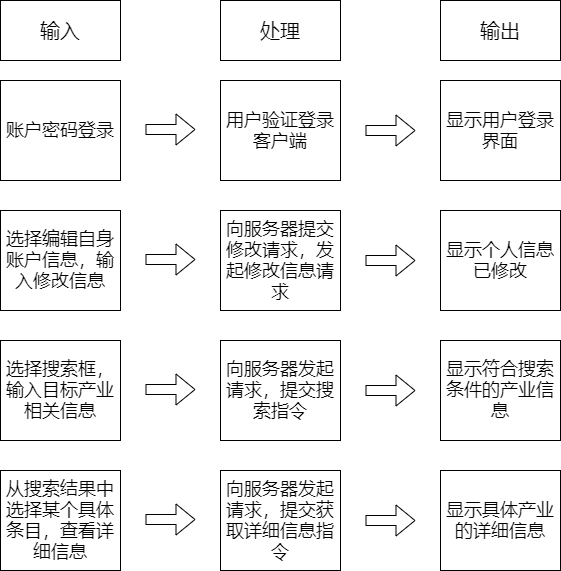

The diagram above was exported from draw.io. Its source (the exported page's mxGraphModel, read from the mxfile embedded in the PNG):
<mxGraphModel dx="1374" dy="790" grid="1" gridSize="10" guides="1" tooltips="1" connect="1" arrows="1" fold="1" page="1" pageScale="1" pageWidth="3300" pageHeight="4681" math="0" shadow="0">
  <root>
    <mxCell id="0" />
    <mxCell id="1" parent="0" />
    <mxCell id="65" value="&lt;font style=&quot;font-size: 20px&quot;&gt;输入&lt;/font&gt;" style="rounded=0;whiteSpace=wrap;html=1;" parent="1" vertex="1">
      <mxGeometry x="470" y="195" width="120" height="60" as="geometry" />
    </mxCell>
    <mxCell id="66" value="&lt;font style=&quot;font-size: 20px&quot;&gt;处理&lt;/font&gt;" style="rounded=0;whiteSpace=wrap;html=1;" parent="1" vertex="1">
      <mxGeometry x="690" y="195" width="120" height="60" as="geometry" />
    </mxCell>
    <mxCell id="67" value="&lt;span style=&quot;font-size: 20px&quot;&gt;输出&lt;/span&gt;" style="rounded=0;whiteSpace=wrap;html=1;" parent="1" vertex="1">
      <mxGeometry x="910" y="195" width="120" height="60" as="geometry" />
    </mxCell>
    <mxCell id="68" value="&lt;font style=&quot;font-size: 18px&quot;&gt;账户密码登录&lt;/font&gt;" style="rounded=0;whiteSpace=wrap;html=1;" parent="1" vertex="1">
      <mxGeometry x="470" y="275" width="120" height="100" as="geometry" />
    </mxCell>
    <mxCell id="69" value="&lt;font style=&quot;font-size: 18px&quot;&gt;用户验证登录客户端&lt;/font&gt;" style="rounded=0;whiteSpace=wrap;html=1;fontStyle=0" parent="1" vertex="1">
      <mxGeometry x="690" y="275" width="120" height="100" as="geometry" />
    </mxCell>
    <mxCell id="70" value="&lt;font style=&quot;font-size: 18px&quot;&gt;显示用户登录界面&lt;/font&gt;" style="rounded=0;whiteSpace=wrap;html=1;fontStyle=0" parent="1" vertex="1">
      <mxGeometry x="910" y="275" width="120" height="100" as="geometry" />
    </mxCell>
    <mxCell id="71" value="" style="shape=flexArrow;endArrow=classic;html=1;" parent="1" edge="1">
      <mxGeometry width="50" height="50" relative="1" as="geometry">
        <mxPoint x="615" y="324" as="sourcePoint" />
        <mxPoint x="665" y="324" as="targetPoint" />
      </mxGeometry>
    </mxCell>
    <mxCell id="72" value="" style="shape=flexArrow;endArrow=classic;html=1;" parent="1" edge="1">
      <mxGeometry width="50" height="50" relative="1" as="geometry">
        <mxPoint x="835" y="325" as="sourcePoint" />
        <mxPoint x="885" y="325" as="targetPoint" />
      </mxGeometry>
    </mxCell>
    <mxCell id="73" value="选择编辑自身账户信息，输入修改信息" style="rounded=0;whiteSpace=wrap;html=1;fontSize=18;fontStyle=0" parent="1" vertex="1">
      <mxGeometry x="470" y="405" width="120" height="100" as="geometry" />
    </mxCell>
    <mxCell id="74" value="向服务器提交修改请求，发起修改信息请求" style="rounded=0;whiteSpace=wrap;html=1;fontStyle=0;fontSize=18;" parent="1" vertex="1">
      <mxGeometry x="690" y="405" width="120" height="100" as="geometry" />
    </mxCell>
    <mxCell id="75" value="显示个人信息已修改" style="rounded=0;whiteSpace=wrap;html=1;fontStyle=0;fontSize=18;" parent="1" vertex="1">
      <mxGeometry x="910" y="405" width="120" height="100" as="geometry" />
    </mxCell>
    <mxCell id="76" value="" style="shape=flexArrow;endArrow=classic;html=1;fontSize=18;fontStyle=0" parent="1" edge="1">
      <mxGeometry width="50" height="50" relative="1" as="geometry">
        <mxPoint x="615" y="454" as="sourcePoint" />
        <mxPoint x="665" y="454" as="targetPoint" />
      </mxGeometry>
    </mxCell>
    <mxCell id="77" value="" style="shape=flexArrow;endArrow=classic;html=1;fontSize=18;fontStyle=0" parent="1" edge="1">
      <mxGeometry width="50" height="50" relative="1" as="geometry">
        <mxPoint x="835" y="455" as="sourcePoint" />
        <mxPoint x="885" y="455" as="targetPoint" />
      </mxGeometry>
    </mxCell>
    <mxCell id="78" value="选择搜索框，输入目标产业相关信息" style="rounded=0;whiteSpace=wrap;html=1;fontSize=18;fontStyle=0" parent="1" vertex="1">
      <mxGeometry x="470" y="535" width="120" height="100" as="geometry" />
    </mxCell>
    <mxCell id="79" value="向服务器发起请求，提交搜索指令" style="rounded=0;whiteSpace=wrap;html=1;fontStyle=0;fontSize=18;" parent="1" vertex="1">
      <mxGeometry x="690" y="535" width="120" height="100" as="geometry" />
    </mxCell>
    <mxCell id="80" value="显示符合搜索条件的产业信息" style="rounded=0;whiteSpace=wrap;html=1;fontStyle=0;fontSize=18;" parent="1" vertex="1">
      <mxGeometry x="910" y="535" width="120" height="100" as="geometry" />
    </mxCell>
    <mxCell id="81" value="" style="shape=flexArrow;endArrow=classic;html=1;fontSize=18;fontStyle=0" parent="1" edge="1">
      <mxGeometry width="50" height="50" relative="1" as="geometry">
        <mxPoint x="615" y="584" as="sourcePoint" />
        <mxPoint x="665" y="584" as="targetPoint" />
      </mxGeometry>
    </mxCell>
    <mxCell id="82" value="" style="shape=flexArrow;endArrow=classic;html=1;fontSize=18;fontStyle=0" parent="1" edge="1">
      <mxGeometry width="50" height="50" relative="1" as="geometry">
        <mxPoint x="835" y="585" as="sourcePoint" />
        <mxPoint x="885" y="585" as="targetPoint" />
      </mxGeometry>
    </mxCell>
    <mxCell id="83" value="从搜索结果中选择某个具体条目，查看详细信息" style="rounded=0;whiteSpace=wrap;html=1;fontSize=18;fontStyle=0" parent="1" vertex="1">
      <mxGeometry x="470" y="665" width="120" height="100" as="geometry" />
    </mxCell>
    <mxCell id="84" value="向服务器发起请求，提交获取详细信息指令" style="rounded=0;whiteSpace=wrap;html=1;fontStyle=0;fontSize=18;" parent="1" vertex="1">
      <mxGeometry x="690" y="665" width="120" height="100" as="geometry" />
    </mxCell>
    <mxCell id="85" value="&lt;span style=&quot;white-space: normal; font-size: 18px;&quot;&gt;显示具体产业的详细信息&lt;/span&gt;" style="rounded=0;whiteSpace=wrap;html=1;fontStyle=0;fontSize=18;" parent="1" vertex="1">
      <mxGeometry x="910" y="665" width="120" height="100" as="geometry" />
    </mxCell>
    <mxCell id="86" value="" style="shape=flexArrow;endArrow=classic;html=1;fontSize=18;fontStyle=0" parent="1" edge="1">
      <mxGeometry width="50" height="50" relative="1" as="geometry">
        <mxPoint x="615" y="714" as="sourcePoint" />
        <mxPoint x="665" y="714" as="targetPoint" />
      </mxGeometry>
    </mxCell>
    <mxCell id="87" value="" style="shape=flexArrow;endArrow=classic;html=1;fontSize=18;fontStyle=0" parent="1" edge="1">
      <mxGeometry width="50" height="50" relative="1" as="geometry">
        <mxPoint x="835" y="715" as="sourcePoint" />
        <mxPoint x="885" y="715" as="targetPoint" />
      </mxGeometry>
    </mxCell>
  </root>
</mxGraphModel>